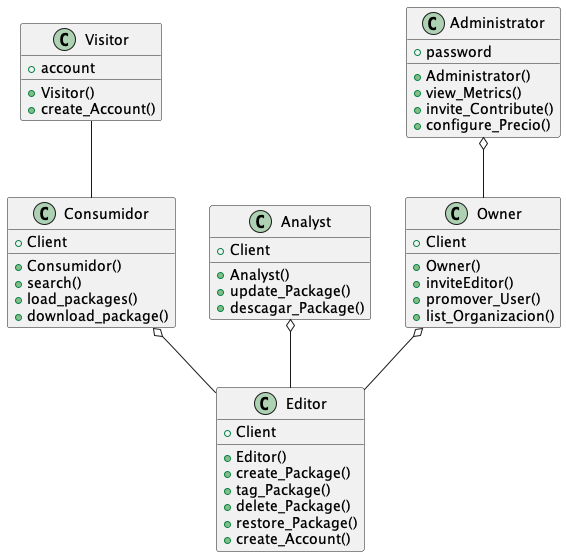

The diagram above was rendered by PlantUML. Its source (embedded in the PNG):
@startuml

class Visitor {
  +account
  +Visitor()
  +create_Account()
}

class Consumidor {
  +Client
  +Consumidor()
  +search()
  +load_packages()
  +download_package()
}

class Analyst {
  +Client
  +Analyst()
  +update_Package()
  +descagar_Package()
}

class Editor {
  +Client
  +Editor()
  +create_Package()
  +tag_Package()
  +delete_Package()
  +restore_Package()
  +create_Account()
}

class Administrator {
  +password
  +Administrator()
  +view_Metrics()
  +invite_Contribute()
  +configure_Precio()
}

class Owner {
  +Client
  +Owner()
  +inviteEditor()
  +promover_User()
  +list_Organizacion()
}

Visitor -- Consumidor
Consumidor o-- Editor
Analyst o-- Editor
Owner o-- Editor
Administrator o-- Owner

@enduml